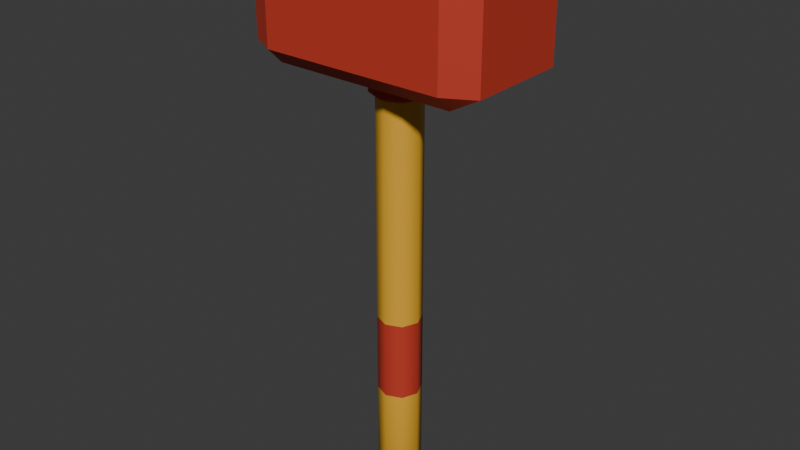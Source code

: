 # Source: HammerPropPlayer.blend  (saved by Blender 5.0.119; exported with 4.5.12 LTS)
import bpy
from mathutils import Matrix  # noqa: F401  (used for matrix-valued properties, if any)

bpy.ops.wm.read_factory_settings(use_empty=True)
scene = bpy.context.scene
scene.name = 'Scene'

# ---- collections
col_collection = bpy.data.collections.new('Collection'); scene.collection.children.link(col_collection)

# ---- materials (node trees are filled in below, after node groups)
mat_material_001 = bpy.data.materials.new('Material.001')
mat_material_002 = bpy.data.materials.new('Material.002')

# ---- material node trees
mat_material_001.use_nodes = True; mat_material_001.node_tree.nodes.clear()
_N = mat_material_001.node_tree.nodes; _L = mat_material_001.node_tree.links
n0 = _N.new('ShaderNodeBsdfPrincipled'); n0.name = 'Principled BSDF'; n0.location = (-200, 100)
n0.inputs[0].default_value = (0.5274, 0.03994, 0.01909, 1.0)
n0.inputs[2].default_value = 0.6923
n1 = _N.new('ShaderNodeOutputMaterial'); n1.name = 'Material Output'; n1.location = (200, 100)
_L.new(n0.outputs[0], n1.inputs[0])
n1.is_active_output = True
mat_material_002.use_nodes = True; mat_material_002.node_tree.nodes.clear()
_N = mat_material_002.node_tree.nodes; _L = mat_material_002.node_tree.links
n0 = _N.new('ShaderNodeBsdfPrincipled'); n0.name = 'Principled BSDF'; n0.location = (-200, 100)
n0.inputs[0].default_value = (0.8, 0.4213, 0.03031, 1.0)
n1 = _N.new('ShaderNodeOutputMaterial'); n1.name = 'Material Output'; n1.location = (200, 100)
_L.new(n0.outputs[0], n1.inputs[0])
n1.is_active_output = True

# ---- world
world_world = bpy.data.worlds.new('World'); scene.world = world_world
world_world.use_nodes = True; world_world.node_tree.nodes.clear()
_N = world_world.node_tree.nodes; _L = world_world.node_tree.links
n0 = _N.new('ShaderNodeOutputWorld'); n0.name = 'World Output'; n0.location = (200, 100)
n1 = _N.new('ShaderNodeBackground'); n1.name = 'Background'; n1.location = (-200, 100)
n1.inputs[0].default_value = (0.05088, 0.05088, 0.05088, 1.0)
_L.new(n1.outputs[0], n0.inputs[0])
n0.is_active_output = True
world_world.color = (0.05088, 0.05088, 0.05088)
world_world.sun_shadow_jitter_overblur = 0.0

# ---- meshes
me_cube_001 = bpy.data.meshes.new('Cube.001')
me_cube_001.from_pydata([(-0.2088, -0.1143, 0.6783), (-0.2088, -0.1502, 0.7142), (-0.2743, -0.1143, 0.7142), (-0.2088, -0.1502, 0.9428), (-0.2088, -0.1143, 0.9787), (-0.2743, -0.1143, 0.9428), (-0.2088, 0.1143, 0.6783), (-0.2743, 0.1143, 0.7142), (-0.2088, 0.1502, 0.7142), (-0.2088, 0.1143, 0.9787), (-0.2088, 0.1502, 0.9428), (-0.2743, 0.1143, 0.9428), (0.2088, -0.1143, 0.6783), (0.2743, -0.1143, 0.7142), (0.2088, -0.1502, 0.7142), (0.2088, -0.1143, 0.9787), (0.2088, -0.1502, 0.9428), (0.2743, -0.1143, 0.9428), (0.2088, 0.1143, 0.6783), (0.2088, 0.1502, 0.7142), (0.2743, 0.1143, 0.7142), (0.2088, 0.1143, 0.9787), (0.2743, 0.1143, 0.9428), (0.2088, 0.1502, 0.9428), (0.0, 0.06297, 0.7277), (0.04452, 0.04452, 0.7277), (0.06297, 0.0, 0.7277), (0.04452, -0.04452, 0.7277), (0.0, -0.06297, 0.7277), (-0.04452, -0.04452, 0.7277), (-0.06297, 0.0, 0.7277), (-0.04452, 0.04452, 0.7277), (-0.06297, 0.0, 0.6361), (-0.04452, -0.04452, 0.6361), (0.0, -0.06297, 0.6361), (0.04452, -0.04452, 0.6361), (0.06297, 0.0, 0.6361), (0.04452, 0.04452, 0.6361), (0.0, 0.06297, 0.6361), (-0.04452, 0.04452, 0.6361), (0.03488, 0.03488, 0.6275), (0.04933, 0.0, 0.6275), (0.03488, -0.03488, 0.6275), (0.0, -0.04933, 0.6275), (-0.03488, -0.03488, 0.6275), (-0.04933, 0.0, 0.6275), (-0.03488, 0.03488, 0.6275), (0.0, 0.04933, 0.6275), (0.0, 0.04933, -0.2523), (0.03488, 0.03488, -0.2523), (0.04933, 0.0, -0.2523), (0.03488, -0.03488, -0.2523), (0.0, -0.04933, -0.2523), (-0.03488, -0.03488, -0.2523), (-0.04933, 0.0, -0.2523), (-0.03488, 0.03488, -0.2523), (1.763e-08, 0.03794, -0.2791), (0.02683, 0.02683, -0.2791), (0.03794, 0.0, -0.2791), (0.02683, -0.02683, -0.2791), (1.763e-08, -0.03794, -0.2791), (-0.02683, -0.02683, -0.2791), (-0.03794, 0.0, -0.2791), (-0.02683, 0.02683, -0.2791), (1.764e-08, 0.0, -0.2979), (0.03488, 0.03488, -0.0631), (0.03488, 0.03488, 0.1208), (0.04933, 0.0, -0.0631), (0.04933, 0.0, 0.1208), (0.03488, -0.03488, 0.1208), (0.03488, -0.03488, -0.0631), (0.0, -0.04933, 0.1208), (0.0, -0.04933, -0.0631), (-0.03488, -0.03488, 0.1208), (-0.03488, -0.03488, -0.0631), (-0.04933, 0.0, 0.1208), (-0.04933, 0.0, -0.0631), (-0.03488, 0.03488, 0.1208), (-0.03488, 0.03488, -0.0631), (0.0, 0.04933, 0.1208), (0.0, 0.04933, -0.0631)], [], [(0, 1, 2), (3, 4, 5), (6, 7, 8), (9, 10, 11), (12, 13, 14), (15, 16, 17), (18, 19, 20), (21, 22, 23), (6, 0, 2, 7), (1, 3, 5, 2), (4, 9, 11, 5), (10, 8, 7, 11), (18, 6, 8, 19), (9, 21, 23, 10), (22, 20, 19, 23), (12, 18, 20, 13), (21, 15, 17, 22), (16, 14, 13, 17), (0, 12, 14, 1), (15, 4, 3, 16), (6, 18, 12, 0), (2, 5, 11, 7), (14, 16, 3, 1), (21, 9, 4, 15), (8, 10, 23, 19), (20, 22, 17, 13), (38, 24, 25, 37), (37, 25, 26, 36), (36, 26, 27, 35), (35, 27, 28, 34), (34, 28, 29, 33), (33, 29, 30, 32), (32, 30, 31, 39), (39, 31, 24, 38), (41, 36, 35, 42), (42, 35, 34, 43), (43, 34, 33, 44), (44, 33, 32, 45), (45, 32, 39, 46), (46, 39, 38, 47), (40, 37, 36, 41), (47, 38, 37, 40), (25, 24, 31, 30, 29, 28, 27, 26), (51, 52, 60, 59), (62, 63, 64), (54, 55, 63, 62), (49, 50, 58, 57), (52, 53, 61, 60), (55, 48, 56, 63), (48, 49, 57, 56), (50, 51, 59, 58), (53, 54, 62, 61), (60, 61, 64), (58, 59, 64), (56, 57, 64), (63, 56, 64), (61, 62, 64), (59, 60, 64), (57, 58, 64), (48, 80, 65, 49), (66, 40, 41, 68), (49, 65, 67, 50), (79, 47, 40, 66), (68, 41, 42, 69), (50, 67, 70, 51), (51, 70, 72, 52), (69, 42, 43, 71), (52, 72, 74, 53), (71, 43, 44, 73), (53, 74, 76, 54), (73, 44, 45, 75), (54, 76, 78, 55), (75, 45, 46, 77), (55, 78, 80, 48), (77, 46, 47, 79), (68, 69, 70, 67), (69, 71, 72, 70), (71, 73, 74, 72), (73, 75, 76, 74), (75, 77, 78, 76), (77, 79, 80, 78), (66, 68, 67, 65), (79, 66, 65, 80)])
me_cube_001.polygons.foreach_set('use_smooth', [True] * 83)
me_cube_001.polygons.foreach_set('material_index', [0, 0, 0, 0, 0, 0, 0, 0, 0, 0, 0, 0, 0, 0, 0, 0, 0, 0, 0, 0, 0, 0, 0, 0, 0, 0, 0, 0, 0, 0, 0, 0, 0, 0, 0, 0, 0, 0, 0, 0, 0, 0, 1, 1, 1, 1, 1, 1, 1, 1, 1, 1, 1, 1, 1, 1, 1, 1, 1, 1, 1, 1, 1, 1, 1, 1, 1, 1, 1, 1, 1, 1, 1, 1, 1, 0, 0, 0, 0, 0, 0, 0, 0])
_k = set([(0, 2), (0, 6), (0, 12), (1, 2), (1, 3), (1, 14), (2, 5), (2, 7), (3, 5), (3, 16), (4, 5), (4, 15), (5, 11), (6, 7), (6, 18), (7, 8), (7, 11), (8, 10), (8, 19), (9, 11), (9, 21), (10, 11), (10, 23), (12, 13), (12, 18), (13, 14), (13, 17), (13, 20), (14, 16), (15, 17), (15, 21), (16, 17), (17, 22), (18, 20), (19, 20), (19, 23), (20, 22), (21, 22), (22, 23), (32, 33), (32, 39), (33, 34), (34, 35), (35, 36), (36, 37), (37, 38), (38, 39), (40, 41), (40, 47), (41, 42), (42, 43), (43, 44), (44, 45), (45, 46), (46, 47), (65, 67), (65, 80), (66, 68), (66, 79), (67, 70), (68, 69), (69, 71), (70, 72), (71, 73), (72, 74), (73, 75), (74, 76), (75, 77), (76, 78), (77, 79), (78, 80)])
me_cube_001.attributes.new('sharp_edge', 'BOOLEAN', 'EDGE').data.foreach_set('value', [ (min(e.vertices), max(e.vertices)) in _k for e in me_cube_001.edges])
_uv = me_cube_001.uv_layers.new(name='UVMap')
_uv.uv.foreach_set('vector', [0.1548, 0.7202, 0.1548, 0.75, 0.125, 0.7202, 0.5952, 0.0, 0.625, 0.02984, 0.5952, 0.02984, 0.1548, 0.5298, 0.125, 0.5298, 0.1548, 0.5, 0.625, 0.2401, 0.5952, 0.2724, 0.5952, 0.2202, 0.3452, 0.7202, 0.3974, 0.7202, 0.375, 0.7649, 0.6399, 0.75, 0.5952, 0.7798, 0.5952, 0.7276, 0.3452, 0.5298, 0.375, 0.4851, 0.3974, 0.5298, 0.6399, 0.5, 0.5952, 0.5224, 0.5952, 0.4702, 0.1548, 0.5298, 0.1548, 0.7202, 0.125, 0.7202, 0.125, 0.5298, 0.4048, 0.0, 0.5952, 0.0, 0.5952, 0.02984, 0.4048, 0.02984, 0.625, 0.02984, 0.625, 0.2401, 0.5952, 0.2202, 0.5952, 0.02984, 0.5952, 0.2724, 0.4048, 0.2798, 0.4048, 0.2202, 0.5952, 0.2202, 0.3452, 0.5298, 0.1548, 0.5298, 0.1548, 0.5, 0.375, 0.4851, 0.625, 0.2401, 0.6399, 0.5, 0.5952, 0.4702, 0.5952, 0.2724, 0.5952, 0.5224, 0.3974, 0.5298, 0.375, 0.4851, 0.5952, 0.4702, 0.3452, 0.7202, 0.3452, 0.5298, 0.3974, 0.5298, 0.3974, 0.7202, 0.6399, 0.5, 0.6399, 0.75, 0.5952, 0.7276, 0.5952, 0.5224, 0.5952, 0.7798, 0.375, 0.7649, 0.3974, 0.7202, 0.5952, 0.7276, 0.1548, 0.7202, 0.3452, 0.7202, 0.375, 0.7649, 0.1548, 0.75, 0.6399, 0.75, 0.625, 0.9702, 0.5952, 0.9702, 0.5952, 0.7798, 0.1548, 0.5298, 0.3452, 0.5298, 0.3452, 0.7202, 0.1548, 0.7202, 0.4048, 0.02984, 0.5952, 0.02984, 0.5952, 0.2202, 0.4048, 0.2202, 0.375, 0.7649, 0.5952, 0.7798, 0.5952, 0.9702, 0.4048, 0.9702, 0.6399, 0.5, 0.8452, 0.5298, 0.8452, 0.7202, 0.6399, 0.75, 0.4048, 0.2798, 0.5952, 0.2724, 0.5952, 0.4702, 0.375, 0.4851, 0.3974, 0.5298, 0.5952, 0.5224, 0.5952, 0.7276, 0.3974, 0.7202, 1.0, 0.9623, 1.0, 1.0, 0.875, 1.0, 0.875, 0.9623, 0.875, 0.9623, 0.875, 1.0, 0.75, 1.0, 0.75, 0.9623, 0.75, 0.9623, 0.75, 1.0, 0.625, 1.0, 0.625, 0.9623, 0.625, 0.9623, 0.625, 1.0, 0.5, 1.0, 0.5, 0.9623, 0.5, 0.9623, 0.5, 1.0, 0.375, 1.0, 0.375, 0.9623, 0.375, 0.9623, 0.375, 1.0, 0.25, 1.0, 0.25, 0.9623, 0.25, 0.9623, 0.25, 1.0, 0.125, 1.0, 0.125, 0.9623, 0.125, 0.9623, 0.125, 1.0, 0.0, 1.0, 0.0, 0.9623, 0.75, 0.9623, 0.75, 0.9623, 0.625, 0.9623, 0.625, 0.9623, 0.625, 0.9623, 0.625, 0.9623, 0.5, 0.9623, 0.5, 0.9623, 0.5, 0.9623, 0.5, 0.9623, 0.375, 0.9623, 0.375, 0.9623, 0.375, 0.9623, 0.375, 0.9623, 0.25, 0.9623, 0.25, 0.9623, 0.25, 0.9623, 0.25, 0.9623, 0.125, 0.9623, 0.125, 0.9623, 0.125, 0.9623, 0.125, 0.9623, 0.0, 0.9623, 0.0, 0.9623, 0.875, 0.9623, 0.875, 0.9623, 0.75, 0.9623, 0.75, 0.9623, 1.0, 0.9623, 1.0, 0.9623, 0.875, 0.9623, 0.875, 0.9623, 0.4197, 0.4197, 0.25, 0.49, 0.08029, 0.4197, 0.01, 0.25, 0.08029, 0.08029, 0.25, 0.01, 0.4197, 0.08029, 0.49, 0.25, 0.625, 0.5, 0.5, 0.5, 0.5, 0.5, 0.625, 0.5, 0.25, 0.5, 0.125, 0.5, 0.25, 0.5, 0.25, 0.5, 0.125, 0.5, 0.125, 0.5, 0.25, 0.5, 0.875, 0.5, 0.75, 0.5, 0.75, 0.5, 0.875, 0.5, 0.5, 0.5, 0.375, 0.5, 0.375, 0.5, 0.5, 0.5, 0.125, 0.5, 0.0, 0.5, 0.0, 0.5, 0.125, 0.5, 1.0, 0.5, 0.875, 0.5, 0.875, 0.5, 1.0, 0.5, 0.75, 0.5, 0.625, 0.5, 0.625, 0.5, 0.75, 0.5, 0.375, 0.5, 0.25, 0.5, 0.25, 0.5, 0.375, 0.5, 0.5, 0.5, 0.375, 0.5, 0.5, 0.5, 0.75, 0.5, 0.625, 0.5, 0.75, 0.5, 1.0, 0.5, 0.875, 0.5, 1.0, 0.5, 0.125, 0.5, 0.0, 0.5, 0.125, 0.5, 0.375, 0.5, 0.25, 0.5, 0.375, 0.5, 0.625, 0.5, 0.5, 0.5, 0.625, 0.5, 0.875, 0.5, 0.75, 0.5, 0.875, 0.5, 1.0, 0.5, 1.0, 0.5994, 0.875, 0.5994, 0.875, 0.5, 0.875, 0.6961, 0.875, 0.9623, 0.75, 0.9623, 0.75, 0.6961, 0.875, 0.5, 0.875, 0.5994, 0.75, 0.5994, 0.75, 0.5, 1.0, 0.6961, 1.0, 0.9623, 0.875, 0.9623, 0.875, 0.6961, 0.75, 0.6961, 0.75, 0.9623, 0.625, 0.9623, 0.625, 0.6961, 0.75, 0.5, 0.75, 0.5994, 0.625, 0.5994, 0.625, 0.5, 0.625, 0.5, 0.625, 0.5994, 0.5, 0.5994, 0.5, 0.5, 0.625, 0.6961, 0.625, 0.9623, 0.5, 0.9623, 0.5, 0.6961, 0.5, 0.5, 0.5, 0.5994, 0.375, 0.5994, 0.375, 0.5, 0.5, 0.6961, 0.5, 0.9623, 0.375, 0.9623, 0.375, 0.6961, 0.375, 0.5, 0.375, 0.5994, 0.25, 0.5994, 0.25, 0.5, 0.375, 0.6961, 0.375, 0.9623, 0.25, 0.9623, 0.25, 0.6961, 0.25, 0.5, 0.25, 0.5994, 0.125, 0.5994, 0.125, 0.5, 0.25, 0.6961, 0.25, 0.9623, 0.125, 0.9623, 0.125, 0.6961, 0.125, 0.5, 0.125, 0.5994, 0.0, 0.5994, 0.0, 0.5, 0.125, 0.6961, 0.125, 0.9623, 0.0, 0.9623, 0.0, 0.6961, 0.75, 0.6961, 0.625, 0.6961, 0.625, 0.5994, 0.75, 0.5994, 0.625, 0.6961, 0.5, 0.6961, 0.5, 0.5994, 0.625, 0.5994, 0.5, 0.6961, 0.375, 0.6961, 0.375, 0.5994, 0.5, 0.5994, 0.375, 0.6961, 0.25, 0.6961, 0.25, 0.5994, 0.375, 0.5994, 0.25, 0.6961, 0.125, 0.6961, 0.125, 0.5994, 0.25, 0.5994, 0.125, 0.6961, 0.0, 0.6961, 0.0, 0.5994, 0.125, 0.5994, 0.875, 0.6961, 0.75, 0.6961, 0.75, 0.5994, 0.875, 0.5994, 1.0, 0.6961, 0.875, 0.6961, 0.875, 0.5994, 1.0, 0.5994])
me_cube_001.materials.append(mat_material_001)
me_cube_001.materials.append(mat_material_002)
me_cube_001.update()

# ---- objects
ob_hammer = bpy.data.objects.new('Hammer', me_cube_001)

# ---- transforms, parenting, visibility, modifiers, constraints
ob_hammer.location = (0.0, 0.0, 0.0)
_vg = ob_hammer.vertex_groups.new(name='Root')
_vg = ob_hammer.vertex_groups.new(name='Pelvis')
_vg = ob_hammer.vertex_groups.new(name='Leg01.L')
_vg = ob_hammer.vertex_groups.new(name='Leg02.L')
_vg = ob_hammer.vertex_groups.new(name='Leg03.L')
_vg = ob_hammer.vertex_groups.new(name='Leg01.R')
_vg = ob_hammer.vertex_groups.new(name='Leg02.R')
_vg = ob_hammer.vertex_groups.new(name='Leg03.R')
_vg = ob_hammer.vertex_groups.new(name='Spine01')
_vg = ob_hammer.vertex_groups.new(name='Spine02')
_vg = ob_hammer.vertex_groups.new(name='Spine03')
_vg = ob_hammer.vertex_groups.new(name='Spine04')
_vg = ob_hammer.vertex_groups.new(name='Head')
_vg = ob_hammer.vertex_groups.new(name='Eyebrow.L')
_vg = ob_hammer.vertex_groups.new(name='Eyebrow.R')
_vg = ob_hammer.vertex_groups.new(name='Arm01.L')
_vg = ob_hammer.vertex_groups.new(name='Arm02.L')
_vg = ob_hammer.vertex_groups.new(name='Arm03.L')
_vg = ob_hammer.vertex_groups.new(name='Arm04.L')
_vg = ob_hammer.vertex_groups.new(name='Arm05.L')
_vg = ob_hammer.vertex_groups.new(name='Hammer')
_vg = ob_hammer.vertex_groups.new(name='Arm01.R')
_vg = ob_hammer.vertex_groups.new(name='Arm02.R')
_vg = ob_hammer.vertex_groups.new(name='Arm03.R')
_vg = ob_hammer.vertex_groups.new(name='Arm04.R')
_vg = ob_hammer.vertex_groups.new(name='Arm05.R')

# ---- collection membership
col_collection.objects.link(ob_hammer)

# ---- scene / render settings (as saved in the file)
scene.frame_start = 1; scene.frame_end = 250; scene.frame_set(1)
scene.render.engine = 'BLENDER_EEVEE_NEXT'
scene.render.bake_bias = 0.0
scene.render.bake_samples = 0
scene.cycles.sampling_pattern = 'TABULATED_SOBOL'
scene.eevee.use_volume_custom_range = False
bpy.context.view_layer.update()

# ---- added for rendering (the .blend has no active camera and no usable light): camera, sun
cam_auto = bpy.data.cameras.new('AutoCamera')
cam_auto.lens = 50.0
cam_auto.sensor_width = 36.0
cam_auto.clip_end = 1000.0
ob_auto_camera = bpy.data.objects.new('AutoCamera', cam_auto)
scene.collection.objects.link(ob_auto_camera)
ob_auto_camera.location = (1.31525, -1.5783, 1.39257)
ob_auto_camera.rotation_euler = (1.09748, -7.21219e-08, 0.694738)
scene.camera = ob_auto_camera
light_auto_sun = bpy.data.lights.new('AutoSun', 'SUN')
light_auto_sun.energy = 3.0
light_auto_sun.angle = 0.0523599
ob_auto_sun = bpy.data.objects.new('AutoSun', light_auto_sun)
scene.collection.objects.link(ob_auto_sun)
ob_auto_sun.rotation_euler = (0.872665, 0.174533, 0.523599)
bpy.context.view_layer.update()
